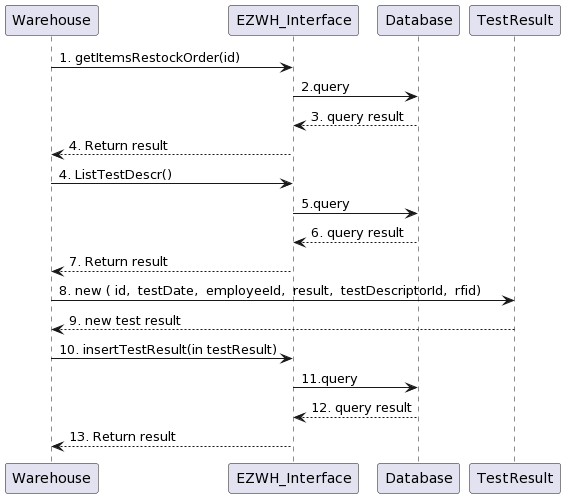

The diagram above was rendered by PlantUML. Its source (embedded in the PNG):
@startuml
Warehouse -> EZWH_Interface : 1. getItemsRestockOrder(id)
EZWH_Interface -> Database : 2.query
Database --> EZWH_Interface : 3. query result
EZWH_Interface --> Warehouse : 4. Return result

Warehouse -> EZWH_Interface : 4. ListTestDescr()
EZWH_Interface -> Database : 5.query
Database --> EZWH_Interface : 6. query result
EZWH_Interface --> Warehouse : 7. Return result

Warehouse  -> TestResult: 8. new ( id,  testDate,  employeeId,  result,  testDescriptorId,  rfid)
TestResult --> Warehouse  : 9. new test result



Warehouse -> EZWH_Interface : 10. insertTestResult(in testResult)
EZWH_Interface -> Database : 11.query
Database --> EZWH_Interface : 12. query result
EZWH_Interface --> Warehouse : 13. Return result
@enduml